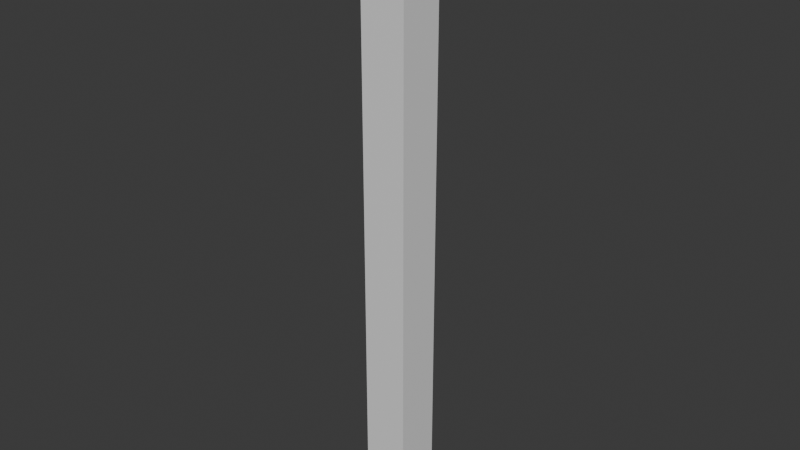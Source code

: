 # Source: col.blend  (saved by Blender 5.0.119; exported with 4.5.12 LTS)
import bpy
from mathutils import Matrix  # noqa: F401  (used for matrix-valued properties, if any)

bpy.ops.wm.read_factory_settings(use_empty=True)
scene = bpy.context.scene
scene.name = 'Scene'

# ---- collections
col_collection = bpy.data.collections.new('Collection'); scene.collection.children.link(col_collection)

# ---- materials (node trees are filled in below, after node groups)
mat_material_001 = bpy.data.materials.new('Material.001')

# ---- material node trees
mat_material_001.use_nodes = True; mat_material_001.node_tree.nodes.clear()
_N = mat_material_001.node_tree.nodes; _L = mat_material_001.node_tree.links
n0 = _N.new('ShaderNodeBsdfPrincipled'); n0.name = 'Principled BSDF'; n0.location = (-200, 100)
n1 = _N.new('ShaderNodeOutputMaterial'); n1.name = 'Material Output'; n1.location = (200, 100)
_L.new(n0.outputs[0], n1.inputs[0])
n1.is_active_output = True

# ---- world
world_world = bpy.data.worlds.new('World'); scene.world = world_world
world_world.use_nodes = True; world_world.node_tree.nodes.clear()
_N = world_world.node_tree.nodes; _L = world_world.node_tree.links
n0 = _N.new('ShaderNodeOutputWorld'); n0.name = 'World Output'; n0.location = (200, 100)
n1 = _N.new('ShaderNodeBackground'); n1.name = 'Background'; n1.location = (-200, 100)
n1.inputs[0].default_value = (0.05088, 0.05088, 0.05088, 1.0)
_L.new(n1.outputs[0], n0.inputs[0])
n0.is_active_output = True
world_world.color = (0.05088, 0.05088, 0.05088)
world_world.sun_shadow_jitter_overblur = 0.0

# ---- meshes
me_cube = bpy.data.meshes.new('Cube')
me_cube.from_pydata([(-1.0, -1.0, 0.0), (-1.0, -1.0, 27.0), (-1.0, 1.0, 0.0), (-1.0, 1.0, 27.0), (1.0, -1.0, 0.0), (1.0, -1.0, 27.0), (1.0, 1.0, 0.0), (1.0, 1.0, 27.0)], [], [(0, 1, 3, 2), (2, 3, 7, 6), (6, 7, 5, 4), (4, 5, 1, 0), (2, 6, 4, 0), (7, 3, 1, 5)])
_uv = me_cube.uv_layers.new(name='UVMap')
_uv.uv.foreach_set('vector', [0.375, 0.0, 0.625, 0.0, 0.625, 0.25, 0.375, 0.25, 0.375, 0.25, 0.625, 0.25, 0.625, 0.5, 0.375, 0.5, 0.375, 0.5, 0.625, 0.5, 0.625, 0.75, 0.375, 0.75, 0.375, 0.75, 0.625, 0.75, 0.625, 1.0, 0.375, 1.0, 0.125, 0.5, 0.375, 0.5, 0.375, 0.75, 0.125, 0.75, 0.625, 0.5, 0.875, 0.5, 0.875, 0.75, 0.625, 0.75])
me_cube.materials.append(mat_material_001)
me_cube.update()

# ---- objects
ob_cube = bpy.data.objects.new('Cube', me_cube)

# ---- transforms, parenting, visibility, modifiers, constraints
ob_cube.location = (0.0, 0.0, 0.0)

# ---- collection membership
col_collection.objects.link(ob_cube)

# ---- scene / render settings (as saved in the file)
scene.frame_start = 1; scene.frame_end = 250; scene.frame_set(1)
scene.render.engine = 'BLENDER_EEVEE_NEXT'
scene.render.bake_bias = 0.0
scene.render.bake_samples = 0
scene.cycles.sampling_pattern = 'TABULATED_SOBOL'
scene.eevee.use_volume_custom_range = False
bpy.context.view_layer.update()

# ---- added for rendering (the .blend has no active camera and no usable light): camera, sun
cam_auto = bpy.data.cameras.new('AutoCamera')
cam_auto.lens = 50.0
cam_auto.sensor_width = 36.0
cam_auto.clip_end = 1000.0
ob_auto_camera = bpy.data.objects.new('AutoCamera', cam_auto)
scene.collection.objects.link(ob_auto_camera)
ob_auto_camera.location = (25.1178, -30.1413, 33.5942)
ob_auto_camera.rotation_euler = (1.09748, -7.21219e-08, 0.694738)
scene.camera = ob_auto_camera
light_auto_sun = bpy.data.lights.new('AutoSun', 'SUN')
light_auto_sun.energy = 3.0
light_auto_sun.angle = 0.0523599
ob_auto_sun = bpy.data.objects.new('AutoSun', light_auto_sun)
scene.collection.objects.link(ob_auto_sun)
ob_auto_sun.rotation_euler = (0.872665, 0.174533, 0.523599)
bpy.context.view_layer.update()
